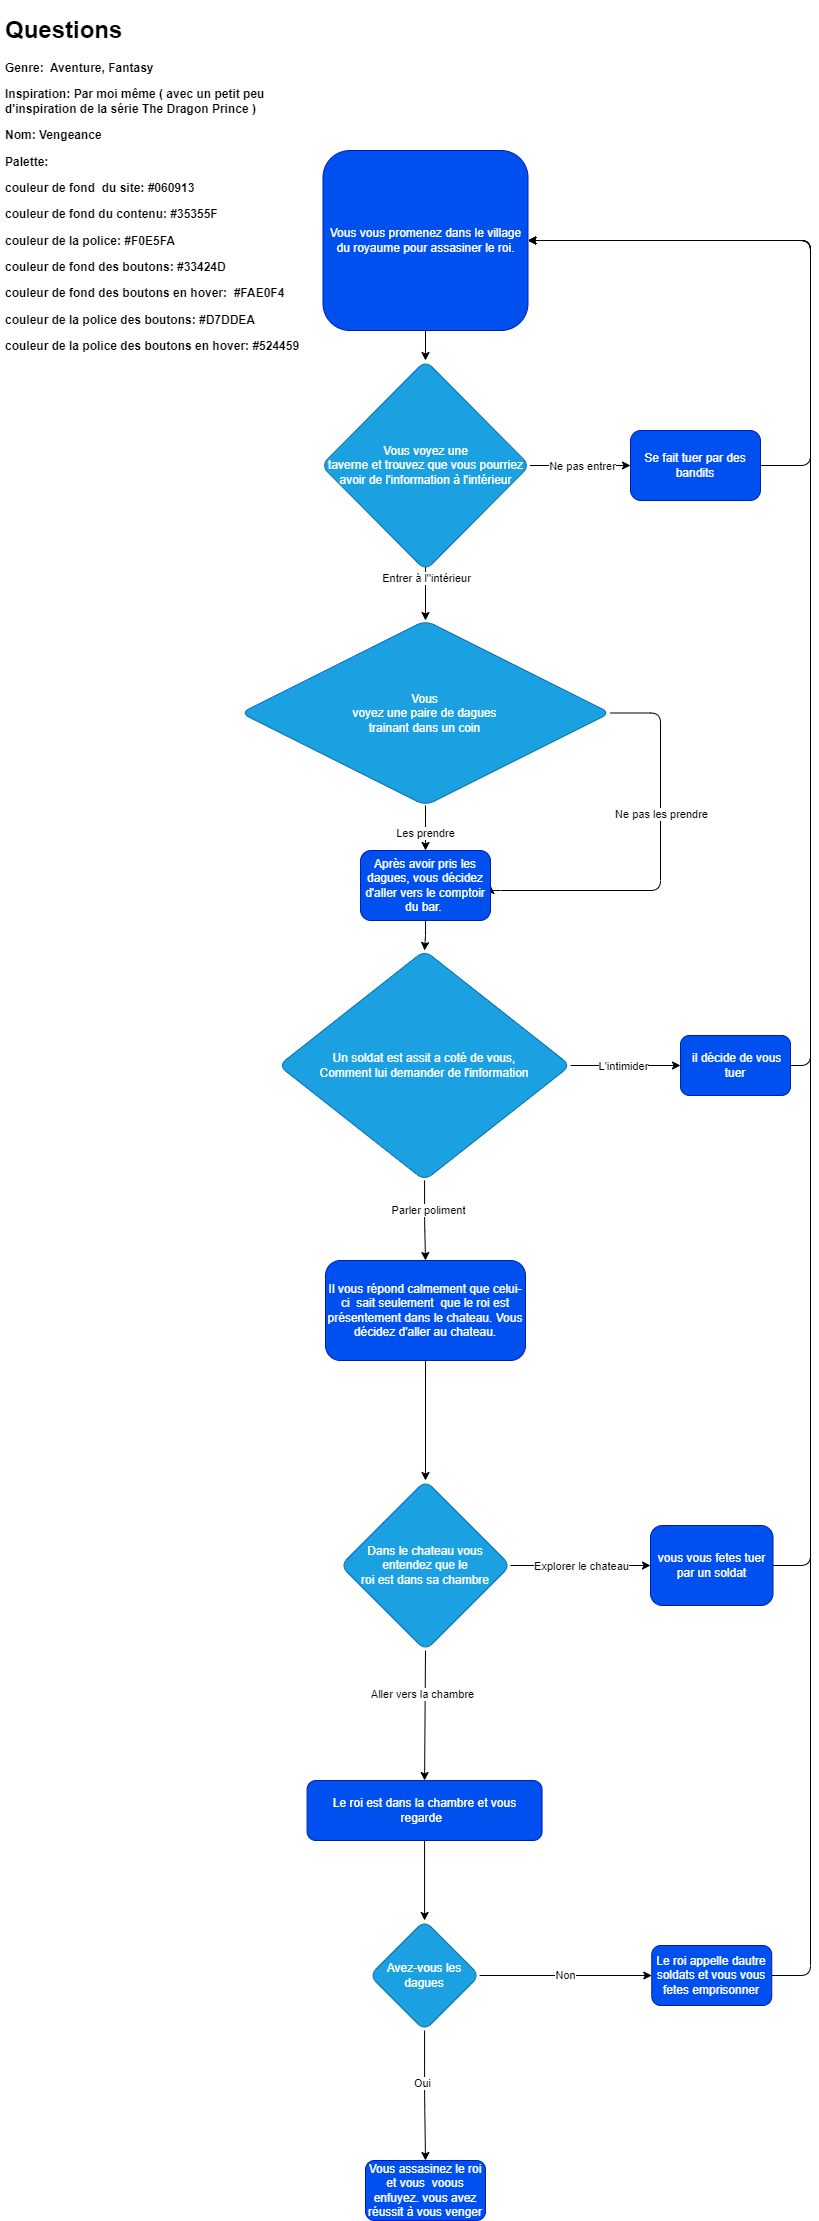

The diagram above was exported from draw.io. Its source (the exported page's mxGraphModel, read from the mxfile embedded in the PNG):
<mxGraphModel dx="1379" dy="725" grid="1" gridSize="10" guides="1" tooltips="1" connect="1" arrows="1" fold="1" page="1" pageScale="1" pageWidth="827" pageHeight="1169" math="0" shadow="0">
  <root>
    <mxCell id="0" />
    <mxCell id="1" parent="0" />
    <mxCell id="19" style="edgeStyle=none;html=1;exitX=0.5;exitY=1;exitDx=0;exitDy=0;entryX=0.5;entryY=0;entryDx=0;entryDy=0;" parent="1" source="2" target="18" edge="1">
      <mxGeometry relative="1" as="geometry" />
    </mxCell>
    <mxCell id="2" value="Vous vous promenez dans le village du royaume pour assasiner le roi." style="rounded=1;whiteSpace=wrap;html=1;fillColor=#0050ef;fontColor=#ffffff;strokeColor=#001DBC;" parent="1" vertex="1">
      <mxGeometry x="322.5" y="180" width="205" height="180" as="geometry" />
    </mxCell>
    <mxCell id="17" value="&lt;h1&gt;Questions&lt;/h1&gt;&lt;p&gt;&lt;b&gt;Genre:&amp;nbsp; Aventure, Fantasy&lt;/b&gt;&lt;/p&gt;&lt;p&gt;&lt;b&gt;Inspiration: Par moi même ( avec un petit peu d'inspiration de la série The Dragon Prince )&lt;/b&gt;&lt;b&gt;&lt;br&gt;&lt;/b&gt;&lt;/p&gt;&lt;p&gt;&lt;b&gt;Nom: Vengeance&lt;/b&gt;&lt;b&gt;&lt;br&gt;&lt;/b&gt;&lt;/p&gt;&lt;p&gt;&lt;b&gt;Palette:&amp;nbsp;&lt;/b&gt;&lt;b&gt;&lt;br&gt;&lt;/b&gt;&lt;/p&gt;&lt;p&gt;&lt;b&gt;couleur de fond&amp;nbsp; du site: #060913&lt;/b&gt;&lt;/p&gt;&lt;p&gt;&lt;b&gt;couleur de fond du contenu: #35355F&lt;/b&gt;&lt;/p&gt;&lt;p&gt;&lt;b&gt;couleur de la police: #F0E5FA&lt;/b&gt;&lt;/p&gt;&lt;p&gt;&lt;b&gt;couleur de fond des boutons: #33424D&lt;/b&gt;&lt;/p&gt;&lt;p&gt;&lt;b&gt;couleur de fond des boutons en hover:&amp;nbsp; #FAE0F4&lt;/b&gt;&lt;/p&gt;&lt;p&gt;&lt;b&gt;couleur de la police des boutons: #D7DDEA&lt;/b&gt;&lt;/p&gt;&lt;p&gt;&lt;b&gt;couleur de la police des boutons en hover: #524459&lt;/b&gt;&lt;/p&gt;&lt;br&gt;&lt;p&gt;&lt;b&gt;&lt;br&gt;&lt;/b&gt;&lt;/p&gt;" style="text;html=1;strokeColor=none;fillColor=none;spacing=5;spacingTop=-20;whiteSpace=wrap;overflow=hidden;rounded=0;" parent="1" vertex="1">
      <mxGeometry y="40" width="320" height="380" as="geometry" />
    </mxCell>
    <mxCell id="22" style="edgeStyle=none;html=1;exitX=0.5;exitY=1;exitDx=0;exitDy=0;entryX=0.5;entryY=0;entryDx=0;entryDy=0;" parent="1" source="18" target="72" edge="1">
      <mxGeometry relative="1" as="geometry">
        <Array as="points">
          <mxPoint x="425" y="590" />
        </Array>
        <mxPoint x="425" y="660" as="targetPoint" />
      </mxGeometry>
    </mxCell>
    <mxCell id="25" value="Entrer à l''intérieur" style="edgeLabel;html=1;align=center;verticalAlign=middle;resizable=0;points=[];" parent="22" vertex="1" connectable="0">
      <mxGeometry x="0.0898" y="-3" relative="1" as="geometry">
        <mxPoint x="3" y="-10" as="offset" />
      </mxGeometry>
    </mxCell>
    <mxCell id="26" style="edgeStyle=none;html=1;exitX=1;exitY=0.5;exitDx=0;exitDy=0;entryX=0;entryY=0.5;entryDx=0;entryDy=0;" parent="1" source="18" target="28" edge="1">
      <mxGeometry relative="1" as="geometry">
        <mxPoint x="640" y="495" as="targetPoint" />
      </mxGeometry>
    </mxCell>
    <mxCell id="27" value="Ne pas entrer" style="edgeLabel;html=1;align=center;verticalAlign=middle;resizable=0;points=[];" parent="26" vertex="1" connectable="0">
      <mxGeometry x="-0.2401" relative="1" as="geometry">
        <mxPoint x="14" as="offset" />
      </mxGeometry>
    </mxCell>
    <mxCell id="18" value="Vous voyez une &lt;br&gt;taverne et trouvez que vous pourriez avoir de l'information à l'intérieur" style="rhombus;whiteSpace=wrap;html=1;rounded=1;fillColor=#1ba1e2;strokeColor=#006EAF;fontColor=#ffffff;" parent="1" vertex="1">
      <mxGeometry x="320.63" y="390" width="208.75" height="210" as="geometry" />
    </mxCell>
    <mxCell id="30" style="edgeStyle=orthogonalEdgeStyle;html=1;exitX=1;exitY=0.5;exitDx=0;exitDy=0;entryX=1;entryY=0.5;entryDx=0;entryDy=0;" parent="1" source="72" target="29" edge="1">
      <mxGeometry relative="1" as="geometry">
        <mxPoint x="490" y="695" as="sourcePoint" />
        <mxPoint x="568.0000000000002" y="884.9999999999998" as="targetPoint" />
        <Array as="points">
          <mxPoint x="660" y="743" />
          <mxPoint x="660" y="920" />
          <mxPoint x="490" y="920" />
        </Array>
      </mxGeometry>
    </mxCell>
    <mxCell id="31" value="Ne pas les prendre" style="edgeLabel;html=1;align=center;verticalAlign=middle;resizable=0;points=[];" parent="30" vertex="1" connectable="0">
      <mxGeometry x="-0.2465" y="-2" relative="1" as="geometry">
        <mxPoint x="2" y="-1" as="offset" />
      </mxGeometry>
    </mxCell>
    <mxCell id="36" style="edgeStyle=orthogonalEdgeStyle;html=1;exitX=0.5;exitY=1;exitDx=0;exitDy=0;entryX=0.5;entryY=0;entryDx=0;entryDy=0;" parent="1" source="72" target="29" edge="1">
      <mxGeometry relative="1" as="geometry">
        <mxPoint x="425" y="819.9999999999998" as="targetPoint" />
        <mxPoint x="425" y="730" as="sourcePoint" />
      </mxGeometry>
    </mxCell>
    <mxCell id="37" value="Les prendre" style="edgeLabel;html=1;align=center;verticalAlign=middle;resizable=0;points=[];" parent="36" vertex="1" connectable="0">
      <mxGeometry x="0.2187" y="-1" relative="1" as="geometry">
        <mxPoint as="offset" />
      </mxGeometry>
    </mxCell>
    <mxCell id="32" style="edgeStyle=orthogonalEdgeStyle;html=1;exitX=1;exitY=0.5;exitDx=0;exitDy=0;entryX=1;entryY=0.5;entryDx=0;entryDy=0;" parent="1" source="28" target="2" edge="1">
      <mxGeometry relative="1" as="geometry">
        <Array as="points">
          <mxPoint x="810" y="495" />
          <mxPoint x="810" y="270" />
        </Array>
      </mxGeometry>
    </mxCell>
    <mxCell id="28" value="Se fait tuer par des bandits" style="rounded=1;whiteSpace=wrap;html=1;fillColor=#0050ef;fontColor=#ffffff;strokeColor=#001DBC;" parent="1" vertex="1">
      <mxGeometry x="630" y="460" width="130" height="70" as="geometry" />
    </mxCell>
    <mxCell id="41" style="edgeStyle=orthogonalEdgeStyle;html=1;exitX=0.5;exitY=1;exitDx=0;exitDy=0;entryX=0.5;entryY=0;entryDx=0;entryDy=0;" parent="1" source="29" target="40" edge="1">
      <mxGeometry relative="1" as="geometry" />
    </mxCell>
    <mxCell id="29" value="Après avoir pris les dagues, vous décidez d'aller vers le comptoir du bar.&amp;nbsp;" style="rounded=1;whiteSpace=wrap;html=1;fillColor=#0050ef;fontColor=#ffffff;strokeColor=#001DBC;" parent="1" vertex="1">
      <mxGeometry x="360.01" y="880" width="130" height="70" as="geometry" />
    </mxCell>
    <mxCell id="43" style="edgeStyle=orthogonalEdgeStyle;html=1;exitX=0.5;exitY=1;exitDx=0;exitDy=0;entryX=0.5;entryY=0;entryDx=0;entryDy=0;" parent="1" source="40" target="42" edge="1">
      <mxGeometry relative="1" as="geometry" />
    </mxCell>
    <mxCell id="45" value="Parler poliment" style="edgeLabel;html=1;align=center;verticalAlign=middle;resizable=0;points=[];" parent="43" vertex="1" connectable="0">
      <mxGeometry x="-0.2492" y="3" relative="1" as="geometry">
        <mxPoint as="offset" />
      </mxGeometry>
    </mxCell>
    <mxCell id="47" style="edgeStyle=orthogonalEdgeStyle;html=1;exitX=1;exitY=0.5;exitDx=0;exitDy=0;entryX=0;entryY=0.5;entryDx=0;entryDy=0;" parent="1" source="40" target="46" edge="1">
      <mxGeometry relative="1" as="geometry" />
    </mxCell>
    <mxCell id="49" value="L'intimider" style="edgeLabel;html=1;align=center;verticalAlign=middle;resizable=0;points=[];" parent="47" vertex="1" connectable="0">
      <mxGeometry x="-0.2975" y="1" relative="1" as="geometry">
        <mxPoint x="13" y="1" as="offset" />
      </mxGeometry>
    </mxCell>
    <mxCell id="40" value="&lt;font style=&quot;font-size: 12px;&quot;&gt;Un soldat est assit a coté de vous, &lt;br&gt;Comment lui demander de l'information&lt;/font&gt;" style="rhombus;whiteSpace=wrap;html=1;rounded=1;fillColor=#1ba1e2;strokeColor=#006EAF;fontColor=#ffffff;" parent="1" vertex="1">
      <mxGeometry x="278.14" y="980" width="291.86" height="230" as="geometry" />
    </mxCell>
    <mxCell id="52" style="edgeStyle=orthogonalEdgeStyle;html=1;exitX=0.5;exitY=1;exitDx=0;exitDy=0;entryX=0.5;entryY=0;entryDx=0;entryDy=0;" parent="1" source="42" target="57" edge="1">
      <mxGeometry relative="1" as="geometry">
        <mxPoint x="425" y="1530" as="targetPoint" />
      </mxGeometry>
    </mxCell>
    <mxCell id="42" value="Il vous répond calmement que celui-ci&amp;nbsp; sait seulement&amp;nbsp; que le roi est présentement dans le chateau. Vous décidez d'aller au chateau." style="rounded=1;whiteSpace=wrap;html=1;fillColor=#0050ef;fontColor=#ffffff;strokeColor=#001DBC;" parent="1" vertex="1">
      <mxGeometry x="325" y="1290" width="200" height="100" as="geometry" />
    </mxCell>
    <mxCell id="48" style="edgeStyle=orthogonalEdgeStyle;html=1;exitX=1;exitY=0.5;exitDx=0;exitDy=0;entryX=1;entryY=0.5;entryDx=0;entryDy=0;" parent="1" source="46" target="2" edge="1">
      <mxGeometry relative="1" as="geometry">
        <Array as="points">
          <mxPoint x="810" y="1095" />
          <mxPoint x="810" y="270" />
        </Array>
      </mxGeometry>
    </mxCell>
    <mxCell id="46" value="&amp;nbsp;il décide de vous tuer" style="rounded=1;whiteSpace=wrap;html=1;fillColor=#0050ef;fontColor=#ffffff;strokeColor=#001DBC;" parent="1" vertex="1">
      <mxGeometry x="680" y="1065" width="110" height="60" as="geometry" />
    </mxCell>
    <mxCell id="63" style="edgeStyle=orthogonalEdgeStyle;html=1;exitX=1;exitY=0.5;exitDx=0;exitDy=0;entryX=1;entryY=0.5;entryDx=0;entryDy=0;" parent="1" source="55" target="2" edge="1">
      <mxGeometry relative="1" as="geometry">
        <Array as="points">
          <mxPoint x="810" y="1595" />
          <mxPoint x="810" y="270" />
        </Array>
      </mxGeometry>
    </mxCell>
    <mxCell id="55" value="vous vous fetes tuer par un soldat" style="rounded=1;whiteSpace=wrap;html=1;fillColor=#0050ef;fontColor=#ffffff;strokeColor=#001DBC;" parent="1" vertex="1">
      <mxGeometry x="650" y="1555" width="122.5" height="80" as="geometry" />
    </mxCell>
    <mxCell id="58" style="edgeStyle=none;html=1;exitX=1;exitY=0.5;exitDx=0;exitDy=0;" parent="1" source="57" target="55" edge="1">
      <mxGeometry relative="1" as="geometry" />
    </mxCell>
    <mxCell id="61" value="Explorer le chateau" style="edgeLabel;html=1;align=center;verticalAlign=middle;resizable=0;points=[];" parent="58" vertex="1" connectable="0">
      <mxGeometry x="-0.3142" y="-2" relative="1" as="geometry">
        <mxPoint x="22" y="-2" as="offset" />
      </mxGeometry>
    </mxCell>
    <mxCell id="60" style="edgeStyle=none;html=1;exitX=0.5;exitY=1;exitDx=0;exitDy=0;entryX=0.5;entryY=0;entryDx=0;entryDy=0;" parent="1" source="57" target="59" edge="1">
      <mxGeometry relative="1" as="geometry" />
    </mxCell>
    <mxCell id="62" value="Aller vers la chambre" style="edgeLabel;html=1;align=center;verticalAlign=middle;resizable=0;points=[];" parent="60" vertex="1" connectable="0">
      <mxGeometry x="-0.3251" y="-3" relative="1" as="geometry">
        <mxPoint as="offset" />
      </mxGeometry>
    </mxCell>
    <mxCell id="57" value="Dans le chateau vous entendez que le &lt;br&gt;roi est dans sa chambre" style="rhombus;whiteSpace=wrap;html=1;rounded=1;fillColor=#1ba1e2;strokeColor=#006EAF;fontColor=#ffffff;" parent="1" vertex="1">
      <mxGeometry x="340" y="1510" width="170" height="170" as="geometry" />
    </mxCell>
    <mxCell id="65" style="edgeStyle=orthogonalEdgeStyle;html=1;exitX=0.5;exitY=1;exitDx=0;exitDy=0;" parent="1" source="59" target="64" edge="1">
      <mxGeometry relative="1" as="geometry" />
    </mxCell>
    <mxCell id="59" value="Le roi est dans la chambre et vous regarde&amp;nbsp;&amp;nbsp;" style="rounded=1;whiteSpace=wrap;html=1;fillColor=#0050ef;fontColor=#ffffff;strokeColor=#001DBC;" parent="1" vertex="1">
      <mxGeometry x="306.57" y="1810" width="235" height="60" as="geometry" />
    </mxCell>
    <mxCell id="67" value="Non" style="edgeStyle=orthogonalEdgeStyle;html=1;exitX=1;exitY=0.5;exitDx=0;exitDy=0;entryX=0;entryY=0.5;entryDx=0;entryDy=0;" parent="1" source="64" target="66" edge="1">
      <mxGeometry relative="1" as="geometry" />
    </mxCell>
    <mxCell id="70" style="edgeStyle=orthogonalEdgeStyle;html=1;exitX=0.5;exitY=1;exitDx=0;exitDy=0;" parent="1" source="64" target="69" edge="1">
      <mxGeometry relative="1" as="geometry" />
    </mxCell>
    <mxCell id="71" value="Oui" style="edgeLabel;html=1;align=center;verticalAlign=middle;resizable=0;points=[];" parent="70" vertex="1" connectable="0">
      <mxGeometry x="-0.2012" y="-3" relative="1" as="geometry">
        <mxPoint as="offset" />
      </mxGeometry>
    </mxCell>
    <mxCell id="64" value="Avez-vous les dagues" style="rhombus;whiteSpace=wrap;html=1;rounded=1;fillColor=#1ba1e2;strokeColor=#006EAF;fontColor=#ffffff;" parent="1" vertex="1">
      <mxGeometry x="369.07" y="1950" width="110" height="110" as="geometry" />
    </mxCell>
    <mxCell id="68" style="edgeStyle=orthogonalEdgeStyle;html=1;exitX=1;exitY=0.5;exitDx=0;exitDy=0;entryX=1;entryY=0.5;entryDx=0;entryDy=0;" parent="1" source="66" target="2" edge="1">
      <mxGeometry relative="1" as="geometry">
        <Array as="points">
          <mxPoint x="810" y="2005" />
          <mxPoint x="810" y="270" />
        </Array>
      </mxGeometry>
    </mxCell>
    <mxCell id="66" value="Le roi appelle dautre soldats et vous vous fetes emprisonner" style="rounded=1;whiteSpace=wrap;html=1;fillColor=#0050ef;fontColor=#ffffff;strokeColor=#001DBC;" parent="1" vertex="1">
      <mxGeometry x="651.25" y="1975" width="120" height="60" as="geometry" />
    </mxCell>
    <mxCell id="69" value="Vous assasinez le roi et vous&amp;nbsp; voous enfuyez. vous avez réussit à vous venger" style="rounded=1;whiteSpace=wrap;html=1;fillColor=#0050ef;fontColor=#ffffff;strokeColor=#001DBC;" parent="1" vertex="1">
      <mxGeometry x="365" y="2190" width="120" height="60" as="geometry" />
    </mxCell>
    <mxCell id="72" value="&lt;font style=&quot;&quot;&gt;&lt;font style=&quot;font-size: 12px;&quot;&gt;Vous &lt;br&gt;voyez une paire de dagues &lt;br&gt;trainant dans un coin&lt;/font&gt;&lt;br&gt;&lt;/font&gt;" style="rhombus;whiteSpace=wrap;html=1;fillColor=#1ba1e2;fontColor=#ffffff;strokeColor=#006EAF;rounded=1;" parent="1" vertex="1">
      <mxGeometry x="240.31" y="650" width="369.38" height="185" as="geometry" />
    </mxCell>
  </root>
</mxGraphModel>